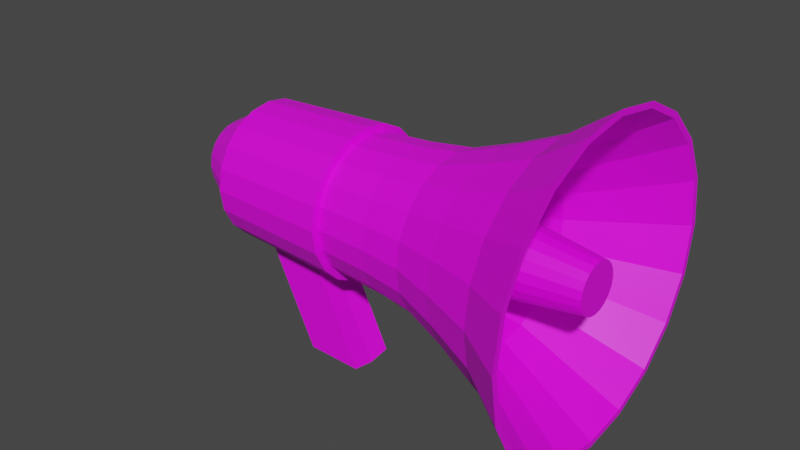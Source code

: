 # Source: megaphone.blend  (saved by Blender 2.81.16; exported with 4.5.12 LTS)
import bpy
from mathutils import Matrix  # noqa: F401  (used for matrix-valued properties, if any)

bpy.ops.wm.read_factory_settings(use_empty=True)
scene = bpy.context.scene
scene.name = 'Scene'

# ---- collections
col_collection = bpy.data.collections.new('Collection'); scene.collection.children.link(col_collection)

# ---- images (referenced by path relative to the original .blend; pixels are not part of the script)
import os
ASSET_DIR = os.environ.get("B2B_ASSET_DIR", "")  # directory of the original .blend (textures are referenced by path, not embedded)
HERE = os.path.dirname(os.path.abspath(__file__))  # packed textures are extracted next to this script under _unpacked/

def load_image(name, relpath, width, height, colorspace="sRGB"):
    """Load a texture the original file referenced (path relative to the .blend, or extracted next to this script)."""
    p = next((c for c in (os.path.join(HERE, relpath), os.path.join(ASSET_DIR, relpath)) if relpath and os.path.exists(c)), "")
    if p:
        img = bpy.data.images.load(p, check_existing=True)
        img.name = name
    else:  # same state as the original file: an image datablock whose file is absent (Cycles renders it pink)
        img = bpy.data.images.new(name, width, height)
        img.source = "FILE"
        img.filepath = "//" + (relpath or name)
    img.colorspace_settings.name = colorspace
    return img
img_megaphone = load_image('megaphone', 'megaphone.png', 1024, 1024, 'sRGB')

# ---- materials (node trees are filled in below, after node groups)
mat_material_001 = bpy.data.materials.new('Material.001')
mat_material_001.use_transparent_shadow = False

# ---- material node trees
mat_material_001.use_nodes = True; mat_material_001.node_tree.nodes.clear()
_N = mat_material_001.node_tree.nodes; _L = mat_material_001.node_tree.links
n0 = _N.new('ShaderNodeOutputMaterial'); n0.name = 'Material Output'; n0.location = (300, 300)
n1 = _N.new('ShaderNodeBsdfPrincipled'); n1.name = 'Principled BSDF'; n1.location = (10, 300)
n1.distribution = 'GGX'
n1.subsurface_method = 'BURLEY'
n1.inputs[3].default_value = 1.45
n1.inputs[27].default_value = (0.0, 0.0, 0.0, 1.0)
n1.inputs[28].default_value = 1.0
n2 = _N.new('ShaderNodeTexImage'); n2.name = 'Image Texture'; n2.location = (-491, 224)
n2.image = img_megaphone
_L.new(n1.outputs[0], n0.inputs[0])
_L.new(n2.outputs[0], n1.inputs[0])
n0.is_active_output = True

# ---- world
world_world = bpy.data.worlds.new('World'); scene.world = world_world
world_world.use_nodes = True; world_world.node_tree.nodes.clear()
_N = world_world.node_tree.nodes; _L = world_world.node_tree.links
n0 = _N.new('ShaderNodeOutputWorld'); n0.name = 'World Output'; n0.location = (300, 300)
n1 = _N.new('ShaderNodeBackground'); n1.name = 'Background'; n1.location = (10, 300)
n1.inputs[0].default_value = (0.05088, 0.05088, 0.05088, 1.0)
_L.new(n1.outputs[0], n0.inputs[0])
n0.is_active_output = True
world_world.color = (0.05088, 0.05088, 0.05088)
world_world.use_sun_shadow = False
world_world.sun_shadow_jitter_overblur = 0.0

# ---- meshes
me_cylinder_001 = bpy.data.meshes.new('Cylinder.001')
me_cylinder_001.from_pydata([(-1.288, 0.1996, 1.692e-07), (-0.3268, 0.3762, 8.777e-07), (-1.288, 0.1898, -0.06168), (-0.3268, 0.3578, -0.1163), (-1.288, 0.1615, -0.1173), (-0.3268, 0.3044, -0.2211), (-1.288, 0.1173, -0.1615), (-0.3268, 0.2211, -0.3044), (-1.288, 0.06168, -0.1898), (-0.3268, 0.1163, -0.3578), (-1.288, 2.28e-07, -0.1996), (-0.3268, -1.789e-07, -0.3762), (-1.288, -0.06168, -0.1898), (-0.3268, -0.1163, -0.3578), (-1.288, -0.1173, -0.1615), (-0.3268, -0.2211, -0.3044), (-1.288, -0.1615, -0.1173), (-0.3268, -0.3044, -0.2211), (-1.288, -0.1898, -0.06168), (-0.3268, -0.3578, -0.1163), (-1.288, -0.1996, 2.262e-07), (-0.3268, -0.3762, 1.445e-07), (-1.288, -0.1898, 0.06168), (-0.3268, -0.3578, 0.1163), (-1.288, -0.1615, 0.1173), (-0.3268, -0.3044, 0.2211), (-1.288, -0.1173, 0.1615), (-0.3268, -0.2211, 0.3044), (-1.288, -0.06168, 0.1898), (-0.3268, -0.1163, 0.3578), (-1.288, 4.437e-07, 0.1996), (-0.3268, 2.176e-07, 0.3762), (-1.288, 0.06168, 0.1898), (-0.3268, 0.1163, 0.3578), (-1.288, 0.1173, 0.1615), (-0.3268, 0.2211, 0.3044), (-1.288, 0.1615, 0.1173), (-0.3268, 0.3044, 0.2211), (-1.288, 0.1898, 0.06168), (-0.3268, 0.3578, 0.1163), (-1.063, 0.4499, 1.393e-07), (-1.063, 0.4278, -0.139), (-1.063, 0.3639, -0.2644), (-1.063, 0.2644, -0.3639), (-1.063, 0.139, -0.4278), (-1.063, 1.533e-07, -0.4499), (-1.063, -0.139, -0.4278), (-1.063, -0.2644, -0.3639), (-1.063, -0.3639, -0.2644), (-1.063, -0.4278, -0.139), (-1.063, -0.4499, 2.509e-07), (-1.063, -0.4278, 0.139), (-1.063, -0.3639, 0.2644), (-1.063, -0.2644, 0.3639), (-1.063, -0.139, 0.4278), (-1.063, 6.074e-07, 0.4499), (-1.063, 0.139, 0.4278), (-1.063, 0.2644, 0.3639), (-1.063, 0.3639, 0.2644), (-1.063, 0.4278, 0.139), (-0.2414, 0.4454, 1.109e-07), (-0.2414, 0.4236, -0.1376), (-0.2414, 0.3604, -0.2618), (-0.2414, 0.2618, -0.3604), (-0.2414, 0.1376, -0.4236), (-0.2414, 1.503e-07, -0.4454), (-0.2414, -0.1376, -0.4236), (-0.2414, -0.2618, -0.3604), (-0.2414, -0.3604, -0.2618), (-0.2414, -0.4236, -0.1376), (-0.2414, -0.4454, 2.278e-07), (-0.2414, -0.4236, 0.1376), (-0.2414, -0.3604, 0.2618), (-0.2414, -0.2618, 0.3604), (-0.2414, -0.1376, 0.4236), (-0.2414, 5.999e-07, 0.4454), (-0.2414, 0.1376, 0.4236), (-0.2414, 0.2618, 0.3604), (-0.2414, 0.3604, 0.2618), (-0.2414, 0.4236, 0.1376), (1.031, 0.7648, 1.181e-07), (1.031, 0.7273, -0.2363), (1.031, 0.6187, -0.4495), (1.031, 0.4495, -0.6187), (1.031, 0.2363, -0.7273), (1.031, 4.217e-08, -0.7648), (1.031, -0.2363, -0.7273), (1.031, -0.4495, -0.6187), (1.031, -0.6187, -0.4495), (1.031, -0.7273, -0.2363), (1.031, -0.7648, 3.383e-07), (1.031, -0.7273, 0.2363), (1.031, -0.6187, 0.4495), (1.031, -0.4495, 0.6187), (1.031, -0.2363, 0.7273), (1.031, 8.141e-07, 0.7648), (1.031, 0.2363, 0.7273), (1.031, 0.4495, 0.6187), (1.031, 0.6187, 0.4495), (1.031, 0.7273, 0.2363), (0.6784, 0.5825, -0.1893), (0.6784, 0.4955, -0.36), (0.6784, 0.36, -0.4955), (0.6784, 0.1893, -0.5825), (0.6784, 8.997e-08, -0.6125), (0.6784, -0.1893, -0.5825), (0.6784, -0.36, -0.4955), (0.6784, -0.4955, -0.36), (0.6784, -0.5825, -0.1893), (0.6784, -0.6125, 2.909e-07), (0.6784, -0.5825, 0.1893), (0.6784, -0.4955, 0.36), (0.6784, -0.36, 0.4955), (0.6784, -0.1893, 0.5825), (0.6784, 7.081e-07, 0.6125), (0.6784, 0.1893, 0.5825), (0.6784, 0.36, 0.4955), (0.6784, 0.4955, 0.36), (0.6784, 0.5825, 0.1893), (0.6784, 0.6125, 1.22e-07), (0.1014, 0.4457, -0.1448), (0.1014, 0.3791, -0.2754), (0.1014, 0.2754, -0.3791), (0.1014, 0.1448, -0.4457), (0.1014, 1.397e-07, -0.4686), (0.1014, -0.1448, -0.4457), (0.1014, -0.2754, -0.3791), (0.1014, -0.3791, -0.2754), (0.1014, -0.4457, -0.1448), (0.1014, -0.4686, 2.344e-07), (0.1014, -0.4457, 0.1448), (0.1014, -0.3791, 0.2754), (0.1014, -0.2754, 0.3791), (0.1014, -0.1448, 0.4457), (0.1014, 6.127e-07, 0.4686), (0.1014, 0.1448, 0.4457), (0.1014, 0.2754, 0.3791), (0.1014, 0.3791, 0.2754), (0.1014, 0.4457, 0.1448), (0.1014, 0.4686, 1.074e-07), (-0.2478, 0.4658, -0.1514), (-0.2478, 0.3962, -0.2879), (-0.2478, 0.2879, -0.3962), (-0.2478, 0.1514, -0.4658), (-0.2478, 1.346e-07, -0.4898), (-0.2478, -0.1514, -0.4658), (-0.2478, -0.2879, -0.3962), (-0.2478, -0.3962, -0.2879), (-0.2478, -0.4658, -0.1514), (-0.2478, -0.4898, 2.495e-07), (-0.2478, -0.4658, 0.1514), (-0.2478, -0.3962, 0.2879), (-0.2478, -0.2879, 0.3962), (-0.2478, -0.1514, 0.4658), (-0.2478, 6.289e-07, 0.4898), (-0.2478, 0.1514, 0.4658), (-0.2478, 0.2879, 0.3962), (-0.2478, 0.3962, 0.2879), (-0.2478, 0.4658, 0.1514), (-0.2478, 0.4898, 1.219e-07), (0.3899, 0.5082, 1.1e-07), (0.3899, 0.4833, -0.157), (0.3899, 0.4111, -0.2987), (0.3899, 0.2987, -0.4111), (0.3899, 0.157, -0.4833), (0.3899, 1.262e-07, -0.5082), (0.3899, -0.157, -0.4833), (0.3899, -0.2987, -0.4111), (0.3899, -0.4111, -0.2987), (0.3899, -0.4833, -0.157), (0.3899, -0.5082, 2.491e-07), (0.3899, -0.4833, 0.157), (0.3899, -0.4111, 0.2987), (0.3899, -0.2987, 0.4111), (0.3899, -0.157, 0.4833), (0.3899, 6.391e-07, 0.5082), (0.3899, 0.157, 0.4833), (0.3899, 0.2987, 0.4111), (0.3899, 0.4111, 0.2987), (0.3899, 0.4833, 0.157), (1.367, 0.9511, -0.309), (1.367, 1.0, 1.192e-07), (1.367, 0.809, -0.5878), (1.367, 0.5878, -0.809), (1.367, 0.309, -0.9511), (1.367, -4.371e-08, -1.0), (1.367, -0.309, -0.9511), (1.367, -0.5878, -0.809), (1.367, -0.809, -0.5878), (1.367, -0.9511, -0.309), (1.367, -1.0, 4.172e-07), (1.367, -0.9511, 0.309), (1.367, -0.809, 0.5878), (1.367, -0.5878, 0.809), (1.367, -0.309, 0.9511), (1.367, 9.656e-07, 1.0), (1.367, 0.309, 0.9511), (1.367, 0.5878, 0.809), (1.367, 0.809, 0.5878), (1.367, 0.9511, 0.309), (1.367, 0.9154, -0.2974), (1.367, 0.9625, 1.308e-07), (1.367, 0.7787, -0.5657), (1.367, 0.5657, -0.7787), (1.367, 0.2974, -0.9154), (1.367, -4.371e-08, -0.9625), (1.367, -0.2974, -0.9154), (1.367, -0.5657, -0.7787), (1.367, -0.7787, -0.5657), (1.367, -0.9154, -0.2974), (1.367, -0.9625, 4.031e-07), (1.367, -0.9154, 0.2974), (1.367, -0.7787, 0.5657), (1.367, -0.5657, 0.7787), (1.367, -0.2974, 0.9154), (1.367, 9.3e-07, 0.9625), (1.367, 0.2974, 0.9154), (1.367, 0.5657, 0.7787), (1.367, 0.7787, 0.5657), (1.367, 0.9154, 0.2974), (1.319, 0.1589, 4.13e-07), (1.319, 0.1511, -0.0491), (1.319, 0.1286, -0.0934), (1.319, 0.0934, -0.1286), (1.319, 0.0491, -0.1511), (1.319, 3.684e-08, -0.1589), (1.319, -0.0491, -0.1511), (1.319, -0.0934, -0.1286), (1.319, -0.1286, -0.0934), (1.319, -0.1511, -0.0491), (1.319, -0.1589, 1.033e-07), (1.319, -0.1511, 0.0491), (1.319, -0.1286, 0.0934), (1.319, -0.0934, 0.1286), (1.319, -0.0491, 0.1511), (1.319, 2.043e-07, 0.1589), (1.319, 0.0491, 0.1511), (1.319, 0.0934, 0.1286), (1.319, 0.1286, 0.0934), (1.319, 0.1511, 0.0491), (0.7603, 0.5559, 4.405e-07), (0.7603, 0.5287, -0.1718), (0.7603, 0.4498, -0.3268), (0.7603, 0.3268, -0.4498), (0.7603, 0.1718, -0.5287), (0.7603, -8.723e-08, -0.5559), (0.7603, -0.1718, -0.5287), (0.7603, -0.3268, -0.4498), (0.7603, -0.4498, -0.3268), (0.7603, -0.5287, -0.1718), (0.7603, -0.5559, 2.319e-07), (0.7603, -0.5287, 0.1718), (0.7603, -0.4498, 0.3268), (0.7603, -0.3268, 0.4498), (0.7603, -0.1718, 0.5287), (0.7603, 4.821e-07, 0.5559), (0.7603, 0.1718, 0.5287), (0.7603, 0.3268, 0.4498), (0.7603, 0.4498, 0.3268), (0.7603, 0.5287, 0.1718), (-0.9387, 0.1452, -0.4468), (-0.9387, -0.1452, -0.4468), (-0.5651, -0.1483, -0.4563), (-0.5651, 0.1483, -0.4563), (-0.9387, 1.439e-07, -0.4698), (-0.5651, 1.392e-07, -0.4798), (-0.62, 0.1452, -1.1), (-0.62, -0.1452, -1.1), (-0.2465, -0.1483, -1.109), (-0.2465, 0.1483, -1.109), (-0.62, 1.045e-07, -1.123), (-0.2465, 9.983e-08, -1.133), (-1.381, 0.2376, 1.68e-07), (-1.381, 0.2259, -0.07341), (-1.381, 0.1922, -0.1396), (-1.381, 0.1396, -0.1922), (-1.381, 0.07341, -0.2259), (-1.381, 2.273e-07, -0.2376), (-1.381, -0.07341, -0.2259), (-1.381, -0.1396, -0.1922), (-1.381, -0.1922, -0.1396), (-1.381, -0.2259, -0.07341), (-1.381, -0.2376, 2.247e-07), (-1.381, -0.2259, 0.07341), (-1.381, -0.1922, 0.1396), (-1.381, -0.1396, 0.1922), (-1.381, -0.07341, 0.2259), (-1.381, 4.67e-07, 0.2376), (-1.381, 0.07341, 0.2259), (-1.381, 0.1396, 0.1922), (-1.381, 0.1922, 0.1396), (-1.381, 0.2259, 0.07341), (-1.381, 0.214, 1.686e-07), (-1.381, 0.2035, -0.06612), (-1.381, 0.1731, -0.1258), (-1.381, 0.1258, -0.1731), (-1.381, 0.06612, -0.2035), (-1.381, 2.276e-07, -0.214), (-1.381, -0.06612, -0.2035), (-1.381, -0.1258, -0.1731), (-1.381, -0.1731, -0.1258), (-1.381, -0.2035, -0.06612), (-1.381, -0.214, 2.257e-07), (-1.381, -0.2035, 0.06612), (-1.381, -0.1731, 0.1258), (-1.381, -0.1258, 0.1731), (-1.381, -0.06612, 0.2035), (-1.381, 4.523e-07, 0.214), (-1.381, 0.06612, 0.2035), (-1.381, 0.1258, 0.1731), (-1.381, 0.1731, 0.1258), (-1.381, 0.2035, 0.06612), (-1.094, 0.3789, -0.1231), (-1.094, 0.3223, -0.2342), (-1.094, 0.2342, -0.3223), (-1.094, 0.1231, -0.3789), (-1.094, 1.7e-07, -0.3984), (-1.094, -0.1231, -0.3789), (-1.094, -0.2342, -0.3223), (-1.094, -0.3223, -0.2342), (-1.094, -0.3789, -0.1231), (-1.094, -0.3984, 2.381e-07), (-1.094, -0.3789, 0.1231), (-1.094, -0.3223, 0.2342), (-1.094, -0.2342, 0.3223), (-1.094, -0.1231, 0.3789), (-1.094, 5.721e-07, 0.3984), (-1.094, 0.1231, 0.3789), (-1.094, 0.2342, 0.3223), (-1.094, 0.3223, 0.2342), (-1.094, 0.3789, 0.1231), (-1.094, 0.3984, 1.396e-07)], [], [(80, 181, 180, 81), (81, 180, 182, 82), (82, 182, 183, 83), (83, 183, 184, 84), (84, 184, 185, 85), (85, 185, 186, 86), (86, 186, 187, 87), (87, 187, 188, 88), (88, 188, 189, 89), (89, 189, 190, 90), (90, 190, 191, 91), (91, 191, 192, 92), (92, 192, 193, 93), (93, 193, 194, 94), (94, 194, 195, 95), (95, 195, 196, 96), (96, 196, 197, 97), (97, 197, 198, 98), (7, 5, 222, 223), (98, 198, 199, 99), (99, 199, 181, 80), (0, 2, 4, 6, 8, 10, 12, 14, 16, 18, 20, 22, 24, 26, 28, 30, 32, 34, 36, 38), (330, 59, 40, 331), (329, 58, 59, 330), (328, 57, 58, 329), (327, 56, 57, 328), (326, 55, 56, 327), (325, 54, 55, 326), (324, 53, 54, 325), (323, 52, 53, 324), (322, 51, 52, 323), (321, 50, 51, 322), (320, 49, 50, 321), (319, 48, 49, 320), (318, 47, 48, 319), (317, 46, 47, 318), (314, 43, 44, 315), (313, 42, 43, 314), (312, 41, 42, 313), (331, 40, 41, 312), (158, 79, 60, 159), (157, 78, 79, 158), (156, 77, 78, 157), (155, 76, 77, 156), (154, 75, 76, 155), (153, 74, 75, 154), (152, 73, 74, 153), (151, 72, 73, 152), (150, 71, 72, 151), (149, 70, 71, 150), (148, 69, 70, 149), (147, 68, 69, 148), (146, 67, 68, 147), (145, 66, 67, 146), (142, 63, 64, 143), (141, 62, 63, 142), (140, 61, 62, 141), (159, 60, 61, 140), (118, 99, 80, 119), (117, 98, 99, 118), (116, 97, 98, 117), (115, 96, 97, 116), (114, 95, 96, 115), (113, 94, 95, 114), (112, 93, 94, 113), (111, 92, 93, 112), (110, 91, 92, 111), (109, 90, 91, 110), (108, 89, 90, 109), (107, 88, 89, 108), (106, 87, 88, 107), (105, 86, 87, 106), (104, 85, 86, 105), (103, 84, 85, 104), (102, 83, 84, 103), (101, 82, 83, 102), (100, 81, 82, 101), (119, 80, 81, 100), (160, 119, 100, 161), (161, 100, 101, 162), (162, 101, 102, 163), (163, 102, 103, 164), (164, 103, 104, 165), (165, 104, 105, 166), (166, 105, 106, 167), (167, 106, 107, 168), (168, 107, 108, 169), (169, 108, 109, 170), (170, 109, 110, 171), (171, 110, 111, 172), (172, 111, 112, 173), (173, 112, 113, 174), (174, 113, 114, 175), (175, 114, 115, 176), (176, 115, 116, 177), (177, 116, 117, 178), (178, 117, 118, 179), (179, 118, 119, 160), (79, 138, 139, 60), (78, 137, 138, 79), (77, 136, 137, 78), (76, 135, 136, 77), (75, 134, 135, 76), (74, 133, 134, 75), (73, 132, 133, 74), (72, 131, 132, 73), (71, 130, 131, 72), (70, 129, 130, 71), (69, 128, 129, 70), (68, 127, 128, 69), (67, 126, 127, 68), (66, 125, 126, 67), (65, 124, 125, 66), (64, 123, 124, 65), (63, 122, 123, 64), (62, 121, 122, 63), (61, 120, 121, 62), (60, 139, 120, 61), (40, 159, 140, 41), (41, 140, 141, 42), (42, 141, 142, 43), (43, 142, 143, 263, 260, 44), (46, 261, 262, 145, 146, 47), (47, 146, 147, 48), (48, 147, 148, 49), (49, 148, 149, 50), (50, 149, 150, 51), (51, 150, 151, 52), (52, 151, 152, 53), (53, 152, 153, 54), (54, 153, 154, 55), (55, 154, 155, 56), (56, 155, 156, 57), (57, 156, 157, 58), (58, 157, 158, 59), (59, 158, 159, 40), (138, 179, 160, 139), (137, 178, 179, 138), (136, 177, 178, 137), (135, 176, 177, 136), (134, 175, 176, 135), (133, 174, 175, 134), (132, 173, 174, 133), (131, 172, 173, 132), (130, 171, 172, 131), (129, 170, 171, 130), (128, 169, 170, 129), (127, 168, 169, 128), (126, 167, 168, 127), (125, 166, 167, 126), (124, 165, 166, 125), (123, 164, 165, 124), (122, 163, 164, 123), (121, 162, 163, 122), (120, 161, 162, 121), (139, 160, 161, 120), (201, 200, 180, 181), (200, 202, 182, 180), (202, 203, 183, 182), (203, 204, 184, 183), (204, 205, 185, 184), (205, 206, 186, 185), (206, 207, 187, 186), (207, 208, 188, 187), (208, 209, 189, 188), (209, 210, 190, 189), (210, 211, 191, 190), (211, 212, 192, 191), (212, 213, 193, 192), (213, 214, 194, 193), (214, 215, 195, 194), (215, 216, 196, 195), (216, 217, 197, 196), (217, 218, 198, 197), (218, 219, 199, 198), (219, 201, 181, 199), (240, 241, 200, 201), (241, 242, 202, 200), (242, 243, 203, 202), (243, 244, 204, 203), (244, 245, 205, 204), (245, 246, 206, 205), (246, 247, 207, 206), (247, 248, 208, 207), (248, 249, 209, 208), (249, 250, 210, 209), (250, 251, 211, 210), (251, 252, 212, 211), (252, 253, 213, 212), (253, 254, 214, 213), (254, 255, 215, 214), (255, 256, 216, 215), (256, 257, 217, 216), (257, 258, 218, 217), (258, 259, 219, 218), (259, 240, 201, 219), (221, 220, 239, 238, 237, 236, 235, 234, 233, 232, 231, 230, 229, 228, 227, 226, 225, 224, 223, 222), (37, 35, 237, 238), (23, 21, 230, 231), (9, 7, 223, 224), (39, 37, 238, 239), (25, 23, 231, 232), (11, 9, 224, 225), (1, 39, 239, 220), (27, 25, 232, 233), (13, 11, 225, 226), (29, 27, 233, 234), (15, 13, 226, 227), (31, 29, 234, 235), (17, 15, 227, 228), (3, 1, 220, 221), (33, 31, 235, 236), (19, 17, 228, 229), (5, 3, 221, 222), (35, 33, 236, 237), (21, 19, 229, 230), (39, 1, 240, 259), (37, 39, 259, 258), (35, 37, 258, 257), (33, 35, 257, 256), (31, 33, 256, 255), (29, 31, 255, 254), (27, 29, 254, 253), (25, 27, 253, 252), (23, 25, 252, 251), (21, 23, 251, 250), (19, 21, 250, 249), (17, 19, 249, 248), (15, 17, 248, 247), (13, 15, 247, 246), (11, 13, 246, 245), (9, 11, 245, 244), (7, 9, 244, 243), (5, 7, 243, 242), (3, 5, 242, 241), (1, 3, 241, 240), (315, 44, 45, 316), (44, 260, 264, 45), (262, 261, 267, 268), (263, 143, 144, 265), (65, 144, 143, 64), (66, 145, 144, 65), (262, 265, 144, 145), (261, 264, 270, 267), (45, 264, 261, 46), (316, 45, 46, 317), (266, 269, 271, 270), (267, 270, 271, 268), (263, 265, 271, 269), (265, 262, 268, 271), (260, 263, 269, 266), (264, 260, 266, 270), (293, 292, 272, 273), (294, 293, 273, 274), (295, 294, 274, 275), (296, 295, 275, 276), (297, 296, 276, 277), (298, 297, 277, 278), (299, 298, 278, 279), (300, 299, 279, 280), (301, 300, 280, 281), (302, 301, 281, 282), (303, 302, 282, 283), (304, 303, 283, 284), (305, 304, 284, 285), (306, 305, 285, 286), (307, 306, 286, 287), (308, 307, 287, 288), (309, 308, 288, 289), (310, 309, 289, 290), (311, 310, 290, 291), (292, 311, 291, 272), (2, 0, 292, 293), (4, 2, 293, 294), (6, 4, 294, 295), (8, 6, 295, 296), (10, 8, 296, 297), (12, 10, 297, 298), (14, 12, 298, 299), (16, 14, 299, 300), (18, 16, 300, 301), (20, 18, 301, 302), (22, 20, 302, 303), (24, 22, 303, 304), (26, 24, 304, 305), (28, 26, 305, 306), (30, 28, 306, 307), (32, 30, 307, 308), (34, 32, 308, 309), (36, 34, 309, 310), (38, 36, 310, 311), (0, 38, 311, 292), (277, 316, 317, 278), (276, 315, 316, 277), (272, 331, 312, 273), (273, 312, 313, 274), (274, 313, 314, 275), (275, 314, 315, 276), (278, 317, 318, 279), (279, 318, 319, 280), (280, 319, 320, 281), (281, 320, 321, 282), (282, 321, 322, 283), (283, 322, 323, 284), (284, 323, 324, 285), (285, 324, 325, 286), (286, 325, 326, 287), (287, 326, 327, 288), (288, 327, 328, 289), (289, 328, 329, 290), (290, 329, 330, 291), (291, 330, 331, 272)])
_uv = me_cylinder_001.uv_layers.new(name='UVMap')
_uv.uv.foreach_set('vector', [0.5448, 0.3792, 0.5054, 0.3816, 0.5034, 0.356, 0.5429, 0.3529, 0.5429, 0.3529, 0.5034, 0.356, 0.5009, 0.3302, 0.5406, 0.3265, 0.5406, 0.3265, 0.5009, 0.3302, 0.4978, 0.3043, 0.538, 0.2998, 0.538, 0.2998, 0.4978, 0.3043, 0.494, 0.278, 0.535, 0.2727, 0.535, 0.2727, 0.494, 0.278, 0.4896, 0.2513, 0.5315, 0.245, 0.5315, 0.245, 0.4896, 0.2513, 0.4843, 0.2239, 0.5275, 0.2165, 0.5275, 0.2165, 0.4843, 0.2239, 0.4781, 0.1956, 0.523, 0.187, 0.523, 0.187, 0.4781, 0.1956, 0.4706, 0.166, 0.518, 0.156, 0.518, 0.156, 0.4706, 0.166, 0.4615, 0.1347, 0.5125, 0.123, 0.5125, 0.123, 0.4615, 0.1347, 0.4502, 0.1007, 0.5065, 0.08715, 0.5065, 0.08715, 0.4502, 0.1007, 0.4354, 0.06233, 0.5004, 0.04693, 0.5004, 0.04693, 0.4354, 0.06233, 0.4131, 0.01737, 0.4953, 0.0001343, 0.5576, 0.6128, 0.496, 0.6188, 0.5023, 0.5788, 0.5536, 0.5781, 0.5536, 0.5781, 0.5023, 0.5788, 0.5052, 0.5455, 0.5517, 0.5457, 0.5517, 0.5457, 0.5052, 0.5455, 0.5069, 0.5152, 0.5506, 0.5155, 0.5506, 0.5155, 0.5069, 0.5152, 0.5078, 0.4868, 0.5497, 0.4868, 0.5497, 0.4868, 0.5078, 0.4868, 0.508, 0.4597, 0.5488, 0.4591, 0.5488, 0.4591, 0.508, 0.4597, 0.5077, 0.4333, 0.5477, 0.4322, 0.2548, 0.3471, 0.258, 0.3635, 0.02646, 0.4051, 0.02507, 0.3982, 0.5477, 0.4322, 0.5077, 0.4333, 0.5068, 0.4074, 0.5464, 0.4056, 0.5464, 0.4056, 0.5068, 0.4074, 0.5054, 0.3816, 0.5448, 0.3792, 0.4022, 0.9703, 0.3933, 0.9703, 0.3849, 0.9676, 0.3777, 0.9624, 0.3725, 0.9552, 0.3698, 0.9468, 0.3698, 0.9379, 0.3725, 0.9295, 0.3777, 0.9223, 0.3849, 0.9171, 0.3933, 0.9144, 0.4022, 0.9144, 0.4106, 0.9171, 0.4178, 0.9223, 0.423, 0.9295, 0.4257, 0.9379, 0.4257, 0.9468, 0.423, 0.9552, 0.4178, 0.9624, 0.4106, 0.9676, 0.8972, 0.1484, 0.8899, 0.1464, 0.8949, 0.1301, 0.9023, 0.1326, 0.8934, 0.1642, 0.886, 0.1628, 0.8899, 0.1464, 0.8972, 0.1484, 0.8907, 0.1801, 0.8833, 0.1791, 0.886, 0.1628, 0.8934, 0.1642, 0.8891, 0.1959, 0.8817, 0.1955, 0.8833, 0.1791, 0.8907, 0.1801, 0.8886, 0.2118, 0.8812, 0.2119, 0.8817, 0.1955, 0.8891, 0.1959, 0.8891, 0.2277, 0.8818, 0.2283, 0.8812, 0.2119, 0.8886, 0.2118, 0.8908, 0.2436, 0.8834, 0.2447, 0.8818, 0.2283, 0.8891, 0.2277, 0.8936, 0.2595, 0.8862, 0.2611, 0.8834, 0.2447, 0.8908, 0.2436, 0.8976, 0.2753, 0.8902, 0.2775, 0.8862, 0.2611, 0.8936, 0.2595, 0.9028, 0.2912, 0.8955, 0.2939, 0.8902, 0.2775, 0.8976, 0.2753, 0.9094, 0.307, 0.9021, 0.3103, 0.8955, 0.2939, 0.9028, 0.2912, 0.9176, 0.3228, 0.9102, 0.3268, 0.9021, 0.3103, 0.9094, 0.307, 0.9274, 0.3386, 0.9203, 0.3435, 0.9102, 0.3268, 0.9176, 0.3228, 0.9387, 0.3537, 0.9315, 0.3598, 0.9203, 0.3435, 0.9274, 0.3386, 0.9257, 0.08468, 0.9183, 0.08006, 0.9288, 0.06329, 0.9366, 0.06906, 0.9163, 0.1007, 0.9088, 0.09698, 0.9183, 0.08006, 0.9257, 0.08468, 0.9086, 0.1167, 0.9012, 0.1136, 0.9088, 0.09698, 0.9163, 0.1007, 0.9023, 0.1326, 0.8949, 0.1301, 0.9012, 0.1136, 0.9086, 0.1167, 0.789, 0.1231, 0.7823, 0.1216, 0.7878, 0.1001, 0.7944, 0.1019, 0.7846, 0.1445, 0.7778, 0.1434, 0.7823, 0.1216, 0.789, 0.1231, 0.7813, 0.1662, 0.7744, 0.1654, 0.7778, 0.1434, 0.7846, 0.1445, 0.7791, 0.1881, 0.7722, 0.1877, 0.7744, 0.1654, 0.7813, 0.1662, 0.7781, 0.2102, 0.7712, 0.2102, 0.7722, 0.1877, 0.7791, 0.1881, 0.7784, 0.2324, 0.7714, 0.2327, 0.7712, 0.2102, 0.7781, 0.2102, 0.7798, 0.2546, 0.7729, 0.2553, 0.7714, 0.2327, 0.7784, 0.2324, 0.7826, 0.2768, 0.7756, 0.2779, 0.7729, 0.2553, 0.7798, 0.2546, 0.7865, 0.2989, 0.7796, 0.3004, 0.7756, 0.2779, 0.7826, 0.2768, 0.7916, 0.3209, 0.7847, 0.3227, 0.7796, 0.3004, 0.7865, 0.2989, 0.7978, 0.3427, 0.791, 0.3448, 0.7847, 0.3227, 0.7916, 0.3209, 0.8048, 0.3643, 0.7981, 0.3666, 0.791, 0.3448, 0.7978, 0.3427, 0.8121, 0.3859, 0.8055, 0.3881, 0.7981, 0.3666, 0.8048, 0.3643, 0.8184, 0.4073, 0.8116, 0.409, 0.8055, 0.3881, 0.8121, 0.3859, 0.814, 0.03979, 0.8079, 0.0379, 0.8135, 0.01915, 0.8193, 0.02052, 0.8073, 0.06027, 0.8009, 0.05818, 0.8079, 0.0379, 0.814, 0.03979, 0.8006, 0.08095, 0.7941, 0.07897, 0.8009, 0.05818, 0.8073, 0.06027, 0.7944, 0.1019, 0.7878, 0.1001, 0.7941, 0.07897, 0.8006, 0.08095, 0.5949, 0.4022, 0.5464, 0.4056, 0.5448, 0.3792, 0.5932, 0.3756, 0.5965, 0.4289, 0.5477, 0.4322, 0.5464, 0.4056, 0.5949, 0.4022, 0.5982, 0.4558, 0.5488, 0.4591, 0.5477, 0.4322, 0.5965, 0.4289, 0.6002, 0.4831, 0.5497, 0.4868, 0.5488, 0.4591, 0.5982, 0.4558, 0.6025, 0.5109, 0.5506, 0.5155, 0.5497, 0.4868, 0.6002, 0.4831, 0.6057, 0.5394, 0.5517, 0.5457, 0.5506, 0.5155, 0.6025, 0.5109, 0.6101, 0.5684, 0.5536, 0.5781, 0.5517, 0.5457, 0.6057, 0.5394, 0.6167, 0.598, 0.5576, 0.6128, 0.5536, 0.5781, 0.6101, 0.5684, 0.574, 0.04535, 0.5004, 0.04693, 0.4953, 0.0001343, 0.5773, 0.006024, 0.5735, 0.08208, 0.5065, 0.08715, 0.5004, 0.04693, 0.574, 0.04535, 0.5746, 0.1166, 0.5125, 0.123, 0.5065, 0.08715, 0.5735, 0.08208, 0.5765, 0.1492, 0.518, 0.156, 0.5125, 0.123, 0.5746, 0.1166, 0.5787, 0.1802, 0.523, 0.187, 0.518, 0.156, 0.5765, 0.1492, 0.5811, 0.2101, 0.5275, 0.2165, 0.523, 0.187, 0.5787, 0.1802, 0.5834, 0.2391, 0.5315, 0.245, 0.5275, 0.2165, 0.5811, 0.2101, 0.5856, 0.2672, 0.535, 0.2727, 0.5315, 0.245, 0.5834, 0.2391, 0.5877, 0.2948, 0.538, 0.2998, 0.535, 0.2727, 0.5856, 0.2672, 0.5897, 0.322, 0.5406, 0.3265, 0.538, 0.2998, 0.5877, 0.2948, 0.5915, 0.3489, 0.5429, 0.3529, 0.5406, 0.3265, 0.5897, 0.322, 0.5932, 0.3756, 0.5448, 0.3792, 0.5429, 0.3529, 0.5915, 0.3489, 0.6406, 0.3723, 0.5932, 0.3756, 0.5915, 0.3489, 0.6392, 0.3456, 0.6392, 0.3456, 0.5915, 0.3489, 0.5897, 0.322, 0.6379, 0.3187, 0.6379, 0.3187, 0.5897, 0.322, 0.5877, 0.2948, 0.6366, 0.2915, 0.6366, 0.2915, 0.5877, 0.2948, 0.5856, 0.2672, 0.6354, 0.2639, 0.6354, 0.2639, 0.5856, 0.2672, 0.5834, 0.2391, 0.6342, 0.2357, 0.6342, 0.2357, 0.5834, 0.2391, 0.5811, 0.2101, 0.6332, 0.207, 0.6332, 0.207, 0.5811, 0.2101, 0.5787, 0.1802, 0.6325, 0.1775, 0.6325, 0.1775, 0.5787, 0.1802, 0.5765, 0.1492, 0.6322, 0.1473, 0.6322, 0.1473, 0.5765, 0.1492, 0.5746, 0.1166, 0.6325, 0.1161, 0.6325, 0.1161, 0.5746, 0.1166, 0.5735, 0.08208, 0.6339, 0.0841, 0.6339, 0.0841, 0.5735, 0.08208, 0.574, 0.04535, 0.6367, 0.05138, 0.6367, 0.05138, 0.574, 0.04535, 0.5773, 0.006024, 0.6416, 0.0184, 0.6649, 0.5839, 0.6167, 0.598, 0.6101, 0.5684, 0.659, 0.5579, 0.659, 0.5579, 0.6101, 0.5684, 0.6057, 0.5394, 0.6545, 0.5314, 0.6545, 0.5314, 0.6057, 0.5394, 0.6025, 0.5109, 0.6509, 0.5048, 0.6509, 0.5048, 0.6025, 0.5109, 0.6002, 0.4831, 0.6481, 0.4782, 0.6481, 0.4782, 0.6002, 0.4831, 0.5982, 0.4558, 0.6458, 0.4517, 0.6458, 0.4517, 0.5982, 0.4558, 0.5965, 0.4289, 0.6438, 0.4252, 0.6438, 0.4252, 0.5965, 0.4289, 0.5949, 0.4022, 0.6421, 0.3988, 0.6421, 0.3988, 0.5949, 0.4022, 0.5932, 0.3756, 0.6406, 0.3723, 0.7539, 0.393, 0.6923, 0.3957, 0.6911, 0.3696, 0.7534, 0.3677, 0.7547, 0.418, 0.6938, 0.4216, 0.6923, 0.3957, 0.7539, 0.393, 0.756, 0.4427, 0.6956, 0.4473, 0.6938, 0.4216, 0.7547, 0.418, 0.7578, 0.4671, 0.6979, 0.4729, 0.6956, 0.4473, 0.756, 0.4427, 0.7602, 0.4912, 0.7007, 0.4983, 0.6979, 0.4729, 0.7578, 0.4671, 0.7632, 0.5151, 0.7041, 0.5235, 0.7007, 0.4983, 0.7602, 0.4912, 0.7667, 0.5388, 0.7081, 0.5485, 0.7041, 0.5235, 0.7632, 0.5151, 0.7709, 0.5624, 0.7129, 0.5732, 0.7081, 0.5485, 0.7667, 0.5388, 0.7669, 0.0677, 0.6969, 0.05883, 0.7013, 0.02886, 0.7709, 0.03945, 0.7636, 0.09601, 0.6936, 0.08894, 0.6969, 0.05883, 0.7669, 0.0677, 0.7609, 0.1243, 0.6913, 0.1189, 0.6936, 0.08894, 0.7636, 0.09601, 0.7587, 0.1525, 0.6897, 0.1485, 0.6913, 0.1189, 0.7609, 0.1243, 0.757, 0.1805, 0.6888, 0.1777, 0.6897, 0.1485, 0.7587, 0.1525, 0.7557, 0.2082, 0.6884, 0.2064, 0.6888, 0.1777, 0.757, 0.1805, 0.7547, 0.2357, 0.6883, 0.2346, 0.6884, 0.2064, 0.7557, 0.2082, 0.754, 0.2628, 0.6885, 0.2623, 0.6883, 0.2346, 0.7547, 0.2357, 0.7535, 0.2895, 0.6889, 0.2897, 0.6885, 0.2623, 0.754, 0.2628, 0.7532, 0.3159, 0.6894, 0.3166, 0.6889, 0.2897, 0.7535, 0.2895, 0.7531, 0.342, 0.6902, 0.3433, 0.6894, 0.3166, 0.7532, 0.3159, 0.7534, 0.3677, 0.6911, 0.3696, 0.6902, 0.3433, 0.7531, 0.342, 0.8949, 0.1301, 0.7944, 0.1019, 0.8006, 0.08095, 0.9012, 0.1136, 0.9012, 0.1136, 0.8006, 0.08095, 0.8073, 0.06027, 0.9088, 0.09698, 0.9088, 0.09698, 0.8073, 0.06027, 0.814, 0.03979, 0.9183, 0.08006, 0.9183, 0.08006, 0.814, 0.03979, 0.8193, 0.02052, 0.8607, 0.03343, 0.9112, 0.05282, 0.9288, 0.06329, 0.9315, 0.3598, 0.9143, 0.3707, 0.8633, 0.3918, 0.8184, 0.4073, 0.8121, 0.3859, 0.9203, 0.3435, 0.9203, 0.3435, 0.8121, 0.3859, 0.8048, 0.3643, 0.9102, 0.3268, 0.9102, 0.3268, 0.8048, 0.3643, 0.7978, 0.3427, 0.9021, 0.3103, 0.9021, 0.3103, 0.7978, 0.3427, 0.7916, 0.3209, 0.8955, 0.2939, 0.8955, 0.2939, 0.7916, 0.3209, 0.7865, 0.2989, 0.8902, 0.2775, 0.8902, 0.2775, 0.7865, 0.2989, 0.7826, 0.2768, 0.8862, 0.2611, 0.8862, 0.2611, 0.7826, 0.2768, 0.7798, 0.2546, 0.8834, 0.2447, 0.8834, 0.2447, 0.7798, 0.2546, 0.7784, 0.2324, 0.8818, 0.2283, 0.8818, 0.2283, 0.7784, 0.2324, 0.7781, 0.2102, 0.8812, 0.2119, 0.8812, 0.2119, 0.7781, 0.2102, 0.7791, 0.1881, 0.8817, 0.1955, 0.8817, 0.1955, 0.7791, 0.1881, 0.7813, 0.1662, 0.8833, 0.1791, 0.8833, 0.1791, 0.7813, 0.1662, 0.7846, 0.1445, 0.886, 0.1628, 0.886, 0.1628, 0.7846, 0.1445, 0.789, 0.1231, 0.8899, 0.1464, 0.8899, 0.1464, 0.789, 0.1231, 0.7944, 0.1019, 0.8949, 0.1301, 0.6923, 0.3957, 0.6421, 0.3988, 0.6406, 0.3723, 0.6911, 0.3696, 0.6938, 0.4216, 0.6438, 0.4252, 0.6421, 0.3988, 0.6923, 0.3957, 0.6956, 0.4473, 0.6458, 0.4517, 0.6438, 0.4252, 0.6938, 0.4216, 0.6979, 0.4729, 0.6481, 0.4782, 0.6458, 0.4517, 0.6956, 0.4473, 0.7007, 0.4983, 0.6509, 0.5048, 0.6481, 0.4782, 0.6979, 0.4729, 0.7041, 0.5235, 0.6545, 0.5314, 0.6509, 0.5048, 0.7007, 0.4983, 0.7081, 0.5485, 0.659, 0.5579, 0.6545, 0.5314, 0.7041, 0.5235, 0.7129, 0.5732, 0.6649, 0.5839, 0.659, 0.5579, 0.7081, 0.5485, 0.6969, 0.05883, 0.6367, 0.05138, 0.6416, 0.0184, 0.7013, 0.02886, 0.6936, 0.08894, 0.6339, 0.0841, 0.6367, 0.05138, 0.6969, 0.05883, 0.6913, 0.1189, 0.6325, 0.1161, 0.6339, 0.0841, 0.6936, 0.08894, 0.6897, 0.1485, 0.6322, 0.1473, 0.6325, 0.1161, 0.6913, 0.1189, 0.6888, 0.1777, 0.6325, 0.1775, 0.6322, 0.1473, 0.6897, 0.1485, 0.6884, 0.2064, 0.6332, 0.207, 0.6325, 0.1775, 0.6888, 0.1777, 0.6883, 0.2346, 0.6342, 0.2357, 0.6332, 0.207, 0.6884, 0.2064, 0.6885, 0.2623, 0.6354, 0.2639, 0.6342, 0.2357, 0.6883, 0.2346, 0.6889, 0.2897, 0.6366, 0.2915, 0.6354, 0.2639, 0.6885, 0.2623, 0.6894, 0.3166, 0.6379, 0.3187, 0.6366, 0.2915, 0.6889, 0.2897, 0.6902, 0.3433, 0.6392, 0.3456, 0.6379, 0.3187, 0.6894, 0.3166, 0.6911, 0.3696, 0.6406, 0.3723, 0.6392, 0.3456, 0.6902, 0.3433, 0.5022, 0.3818, 0.5002, 0.3562, 0.5034, 0.356, 0.5054, 0.3816, 0.5002, 0.3562, 0.4977, 0.3306, 0.5009, 0.3302, 0.5034, 0.356, 0.4977, 0.3306, 0.4946, 0.3047, 0.4978, 0.3043, 0.5009, 0.3302, 0.4946, 0.3047, 0.4908, 0.2785, 0.494, 0.278, 0.4978, 0.3043, 0.4908, 0.2785, 0.4862, 0.2519, 0.4896, 0.2513, 0.494, 0.278, 0.4862, 0.2519, 0.4809, 0.2246, 0.4843, 0.2239, 0.4896, 0.2513, 0.4809, 0.2246, 0.4745, 0.1964, 0.4781, 0.1956, 0.4843, 0.2239, 0.4745, 0.1964, 0.4668, 0.1671, 0.4706, 0.166, 0.4781, 0.1956, 0.4668, 0.1671, 0.4575, 0.136, 0.4615, 0.1347, 0.4706, 0.166, 0.4575, 0.136, 0.4458, 0.1024, 0.4502, 0.1007, 0.4615, 0.1347, 0.4458, 0.1024, 0.4303, 0.06464, 0.4354, 0.06233, 0.4502, 0.1007, 0.4303, 0.06464, 0.4077, 0.02134, 0.4131, 0.01737, 0.4354, 0.06233, 0.4913, 0.6172, 0.498, 0.5783, 0.5023, 0.5788, 0.496, 0.6188, 0.498, 0.5783, 0.5013, 0.5452, 0.5052, 0.5455, 0.5023, 0.5788, 0.5013, 0.5452, 0.5032, 0.515, 0.5069, 0.5152, 0.5052, 0.5455, 0.5032, 0.515, 0.5043, 0.4868, 0.5078, 0.4868, 0.5069, 0.5152, 0.5043, 0.4868, 0.5047, 0.4597, 0.508, 0.4597, 0.5078, 0.4868, 0.5047, 0.4597, 0.5044, 0.4334, 0.5077, 0.4333, 0.508, 0.4597, 0.5044, 0.4334, 0.5036, 0.4075, 0.5068, 0.4074, 0.5077, 0.4333, 0.5036, 0.4075, 0.5022, 0.3818, 0.5054, 0.3816, 0.5068, 0.4074, 0.4165, 0.3855, 0.4144, 0.3624, 0.5002, 0.3562, 0.5022, 0.3818, 0.4144, 0.3624, 0.4115, 0.3392, 0.4977, 0.3306, 0.5002, 0.3562, 0.4115, 0.3392, 0.4077, 0.3161, 0.4946, 0.3047, 0.4977, 0.3306, 0.4077, 0.3161, 0.4031, 0.2929, 0.4908, 0.2785, 0.4946, 0.3047, 0.4031, 0.2929, 0.3975, 0.2695, 0.4862, 0.2519, 0.4908, 0.2785, 0.3975, 0.2695, 0.3909, 0.2461, 0.4809, 0.2246, 0.4862, 0.2519, 0.3909, 0.2461, 0.3832, 0.2226, 0.4745, 0.1964, 0.4809, 0.2246, 0.3832, 0.2226, 0.3741, 0.199, 0.4668, 0.1671, 0.4745, 0.1964, 0.3741, 0.199, 0.3635, 0.1755, 0.4575, 0.136, 0.4668, 0.1671, 0.3635, 0.1755, 0.3512, 0.1524, 0.4458, 0.1024, 0.4575, 0.136, 0.3512, 0.1524, 0.3369, 0.13, 0.4303, 0.06464, 0.4458, 0.1024, 0.3369, 0.13, 0.3203, 0.1091, 0.4077, 0.02134, 0.4303, 0.06464, 0.3984, 0.5731, 0.406, 0.5497, 0.498, 0.5783, 0.4913, 0.6172, 0.406, 0.5497, 0.4112, 0.526, 0.5013, 0.5452, 0.498, 0.5783, 0.4112, 0.526, 0.4147, 0.5023, 0.5032, 0.515, 0.5013, 0.5452, 0.4147, 0.5023, 0.4169, 0.4787, 0.5043, 0.4868, 0.5032, 0.515, 0.4169, 0.4787, 0.4181, 0.4552, 0.5047, 0.4597, 0.5043, 0.4868, 0.4181, 0.4552, 0.4184, 0.4318, 0.5044, 0.4334, 0.5047, 0.4597, 0.4184, 0.4318, 0.4179, 0.4086, 0.5036, 0.4075, 0.5044, 0.4334, 0.4179, 0.4086, 0.4165, 0.3855, 0.5022, 0.3818, 0.5036, 0.4075, 0.5087, 0.9476, 0.5065, 0.9543, 0.5024, 0.96, 0.4967, 0.9641, 0.49, 0.9663, 0.4829, 0.9663, 0.4762, 0.9641, 0.4705, 0.96, 0.4663, 0.9543, 0.4642, 0.9476, 0.4642, 0.9405, 0.4663, 0.9338, 0.4705, 0.9281, 0.4762, 0.9239, 0.4829, 0.9217, 0.49, 0.9217, 0.4967, 0.9239, 0.5024, 0.9281, 0.5065, 0.9338, 0.5087, 0.9405, 0.2639, 0.4299, 0.2636, 0.4465, 0.02912, 0.4399, 0.02917, 0.4329, 0.2033, 0.2231, 0.2122, 0.2374, 0.007511, 0.3525, 0.003945, 0.3465, 0.2509, 0.3308, 0.2548, 0.3471, 0.02507, 0.3982, 0.02339, 0.3914, 0.2635, 0.4133, 0.2639, 0.4299, 0.02917, 0.4329, 0.02892, 0.4259, 0.1937, 0.2093, 0.2033, 0.2231, 0.003945, 0.3465, 0.0001343, 0.3406, 0.2462, 0.3146, 0.2509, 0.3308, 0.02339, 0.3914, 0.02143, 0.3847, 0.2623, 0.3967, 0.2635, 0.4133, 0.02892, 0.4259, 0.02839, 0.419, 0.2551, 0.5121, 0.2512, 0.5281, 0.02461, 0.4745, 0.02608, 0.4677, 0.2409, 0.2986, 0.2462, 0.3146, 0.02143, 0.3847, 0.01919, 0.378, 0.2583, 0.4959, 0.2551, 0.5121, 0.02608, 0.4677, 0.02726, 0.4608, 0.2348, 0.2828, 0.2409, 0.2986, 0.01919, 0.378, 0.01667, 0.3714, 0.2608, 0.4796, 0.2583, 0.4959, 0.02726, 0.4608, 0.02817, 0.4539, 0.228, 0.2673, 0.2348, 0.2828, 0.01667, 0.3714, 0.01388, 0.365, 0.2605, 0.3801, 0.2623, 0.3967, 0.02839, 0.419, 0.02757, 0.412, 0.2625, 0.4631, 0.2608, 0.4796, 0.02817, 0.4539, 0.02879, 0.4469, 0.2205, 0.2522, 0.228, 0.2673, 0.01388, 0.365, 0.01083, 0.3587, 0.258, 0.3635, 0.2605, 0.3801, 0.02757, 0.412, 0.02646, 0.4051, 0.2636, 0.4465, 0.2625, 0.4631, 0.02879, 0.4469, 0.02912, 0.4399, 0.2122, 0.2374, 0.2205, 0.2522, 0.01083, 0.3587, 0.007511, 0.3525, 0.2635, 0.4133, 0.2623, 0.3967, 0.4165, 0.3855, 0.4179, 0.4086, 0.2639, 0.4299, 0.2635, 0.4133, 0.4179, 0.4086, 0.4184, 0.4318, 0.2636, 0.4465, 0.2639, 0.4299, 0.4184, 0.4318, 0.4181, 0.4552, 0.2625, 0.4631, 0.2636, 0.4465, 0.4181, 0.4552, 0.4169, 0.4787, 0.2608, 0.4796, 0.2625, 0.4631, 0.4169, 0.4787, 0.4147, 0.5023, 0.2583, 0.4959, 0.2608, 0.4796, 0.4147, 0.5023, 0.4112, 0.526, 0.2551, 0.5121, 0.2583, 0.4959, 0.4112, 0.526, 0.406, 0.5497, 0.2512, 0.5281, 0.2551, 0.5121, 0.406, 0.5497, 0.3984, 0.5731, 0.2033, 0.2231, 0.1937, 0.2093, 0.3203, 0.1091, 0.3369, 0.13, 0.2122, 0.2374, 0.2033, 0.2231, 0.3369, 0.13, 0.3512, 0.1524, 0.2205, 0.2522, 0.2122, 0.2374, 0.3512, 0.1524, 0.3635, 0.1755, 0.228, 0.2673, 0.2205, 0.2522, 0.3635, 0.1755, 0.3741, 0.199, 0.2348, 0.2828, 0.228, 0.2673, 0.3741, 0.199, 0.3832, 0.2226, 0.2409, 0.2986, 0.2348, 0.2828, 0.3832, 0.2226, 0.3909, 0.2461, 0.2462, 0.3146, 0.2409, 0.2986, 0.3909, 0.2461, 0.3975, 0.2695, 0.2509, 0.3308, 0.2462, 0.3146, 0.3975, 0.2695, 0.4031, 0.2929, 0.2548, 0.3471, 0.2509, 0.3308, 0.4031, 0.2929, 0.4077, 0.3161, 0.258, 0.3635, 0.2548, 0.3471, 0.4077, 0.3161, 0.4115, 0.3392, 0.2605, 0.3801, 0.258, 0.3635, 0.4115, 0.3392, 0.4144, 0.3624, 0.2623, 0.3967, 0.2605, 0.3801, 0.4144, 0.3624, 0.4165, 0.3855, 0.9366, 0.06906, 0.9288, 0.06329, 0.9437, 0.0452, 0.951, 0.05337, 0.9288, 0.06329, 0.9112, 0.05282, 0.9262, 0.03197, 0.9437, 0.0452, 0.2871, 0.9515, 0.217, 0.9585, 0.2641, 0.8647, 0.2987, 0.8626, 0.8607, 0.03343, 0.8193, 0.02052, 0.823, 0.0002422, 0.8668, 0.01229, 0.8168, 0.0001343, 0.823, 0.0002422, 0.8193, 0.02052, 0.8135, 0.01915, 0.8116, 0.409, 0.8184, 0.4073, 0.8232, 0.4304, 0.8158, 0.4307, 0.8633, 0.3918, 0.8711, 0.415, 0.8232, 0.4304, 0.8184, 0.4073, 0.217, 0.9585, 0.1954, 0.9432, 0.2543, 0.8398, 0.2641, 0.8647, 0.9475, 0.3766, 0.9306, 0.3914, 0.9143, 0.3707, 0.9315, 0.3598, 0.9537, 0.3684, 0.9475, 0.3766, 0.9315, 0.3598, 0.9387, 0.3537, 0.618, 0.9415, 0.6527, 0.9435, 0.6688, 0.9595, 0.6083, 0.9663, 0.2641, 0.8647, 0.2543, 0.8398, 0.3148, 0.8466, 0.2987, 0.8626, 0.6411, 0.8547, 0.6688, 0.8567, 0.6688, 0.9595, 0.6527, 0.9435, 0.3148, 0.9494, 0.2871, 0.9515, 0.2987, 0.8626, 0.3148, 0.8466, 0.571, 0.8476, 0.6411, 0.8547, 0.6527, 0.9435, 0.618, 0.9415, 0.5494, 0.863, 0.571, 0.8476, 0.618, 0.9415, 0.6083, 0.9663, 0.9587, 0.1412, 0.9536, 0.1522, 0.9499, 0.1506, 0.9551, 0.1393, 0.9648, 0.1306, 0.9587, 0.1412, 0.9551, 0.1393, 0.9614, 0.1284, 0.9719, 0.1207, 0.9648, 0.1306, 0.9614, 0.1284, 0.9687, 0.1181, 0.98, 0.1116, 0.9719, 0.1207, 0.9687, 0.1181, 0.9772, 0.1087, 0.989, 0.1039, 0.98, 0.1116, 0.9772, 0.1087, 0.9869, 0.1005, 0.9804, 0.3105, 0.9897, 0.3181, 0.9876, 0.3217, 0.9775, 0.3136, 0.9721, 0.3015, 0.9804, 0.3105, 0.9775, 0.3136, 0.9689, 0.3041, 0.965, 0.2916, 0.9721, 0.3015, 0.9689, 0.3041, 0.9615, 0.2938, 0.9588, 0.2811, 0.965, 0.2916, 0.9615, 0.2938, 0.9552, 0.2829, 0.9537, 0.2701, 0.9588, 0.2811, 0.9552, 0.2829, 0.9499, 0.2715, 0.9496, 0.2586, 0.9537, 0.2701, 0.9499, 0.2715, 0.9457, 0.2598, 0.9464, 0.247, 0.9496, 0.2586, 0.9457, 0.2598, 0.9425, 0.2478, 0.9442, 0.2351, 0.9464, 0.247, 0.9425, 0.2478, 0.9402, 0.2356, 0.9428, 0.2231, 0.9442, 0.2351, 0.9402, 0.2356, 0.9388, 0.2233, 0.9424, 0.211, 0.9428, 0.2231, 0.9388, 0.2233, 0.9384, 0.211, 0.9428, 0.199, 0.9424, 0.211, 0.9384, 0.211, 0.9388, 0.1986, 0.9441, 0.187, 0.9428, 0.199, 0.9388, 0.1986, 0.9402, 0.1864, 0.9464, 0.1752, 0.9441, 0.187, 0.9402, 0.1864, 0.9424, 0.1742, 0.9495, 0.1635, 0.9464, 0.1752, 0.9424, 0.1742, 0.9457, 0.1623, 0.9536, 0.1522, 0.9495, 0.1635, 0.9457, 0.1623, 0.9499, 0.1506, 0.9734, 0.149, 0.9689, 0.1586, 0.9536, 0.1522, 0.9587, 0.1412, 0.9787, 0.1399, 0.9734, 0.149, 0.9587, 0.1412, 0.9648, 0.1306, 0.9849, 0.1313, 0.9787, 0.1399, 0.9648, 0.1306, 0.9719, 0.1207, 0.992, 0.1234, 0.9849, 0.1313, 0.9719, 0.1207, 0.98, 0.1116, 0.9999, 0.116, 0.992, 0.1234, 0.98, 0.1116, 0.989, 0.1039, 0.9922, 0.299, 0.9999, 0.306, 0.9897, 0.3181, 0.9804, 0.3105, 0.9852, 0.2911, 0.9922, 0.299, 0.9804, 0.3105, 0.9721, 0.3015, 0.979, 0.2826, 0.9852, 0.2911, 0.9721, 0.3015, 0.965, 0.2916, 0.9737, 0.2735, 0.979, 0.2826, 0.965, 0.2916, 0.9588, 0.2811, 0.9692, 0.2638, 0.9737, 0.2735, 0.9588, 0.2811, 0.9537, 0.2701, 0.9656, 0.2537, 0.9692, 0.2638, 0.9537, 0.2701, 0.9496, 0.2586, 0.9627, 0.2433, 0.9656, 0.2537, 0.9496, 0.2586, 0.9464, 0.247, 0.9607, 0.2327, 0.9627, 0.2433, 0.9464, 0.247, 0.9442, 0.2351, 0.9595, 0.222, 0.9607, 0.2327, 0.9442, 0.2351, 0.9428, 0.2231, 0.9591, 0.2112, 0.9595, 0.222, 0.9428, 0.2231, 0.9424, 0.211, 0.9595, 0.2003, 0.9591, 0.2112, 0.9424, 0.211, 0.9428, 0.199, 0.9606, 0.1896, 0.9595, 0.2003, 0.9428, 0.199, 0.9441, 0.187, 0.9626, 0.179, 0.9606, 0.1896, 0.9441, 0.187, 0.9464, 0.1752, 0.9653, 0.1687, 0.9626, 0.179, 0.9464, 0.1752, 0.9495, 0.1635, 0.9689, 0.1586, 0.9653, 0.1687, 0.9495, 0.1635, 0.9536, 0.1522, 0.9876, 0.3217, 0.9537, 0.3684, 0.9387, 0.3537, 0.9775, 0.3136, 0.9772, 0.1087, 0.9366, 0.06906, 0.951, 0.05337, 0.9869, 0.1005, 0.9499, 0.1506, 0.9023, 0.1326, 0.9086, 0.1167, 0.9551, 0.1393, 0.9551, 0.1393, 0.9086, 0.1167, 0.9163, 0.1007, 0.9614, 0.1284, 0.9614, 0.1284, 0.9163, 0.1007, 0.9257, 0.08468, 0.9687, 0.1181, 0.9687, 0.1181, 0.9257, 0.08468, 0.9366, 0.06906, 0.9772, 0.1087, 0.9775, 0.3136, 0.9387, 0.3537, 0.9274, 0.3386, 0.9689, 0.3041, 0.9689, 0.3041, 0.9274, 0.3386, 0.9176, 0.3228, 0.9615, 0.2938, 0.9615, 0.2938, 0.9176, 0.3228, 0.9094, 0.307, 0.9552, 0.2829, 0.9552, 0.2829, 0.9094, 0.307, 0.9028, 0.2912, 0.9499, 0.2715, 0.9499, 0.2715, 0.9028, 0.2912, 0.8976, 0.2753, 0.9457, 0.2598, 0.9457, 0.2598, 0.8976, 0.2753, 0.8936, 0.2595, 0.9425, 0.2478, 0.9425, 0.2478, 0.8936, 0.2595, 0.8908, 0.2436, 0.9402, 0.2356, 0.9402, 0.2356, 0.8908, 0.2436, 0.8891, 0.2277, 0.9388, 0.2233, 0.9388, 0.2233, 0.8891, 0.2277, 0.8886, 0.2118, 0.9384, 0.211, 0.9384, 0.211, 0.8886, 0.2118, 0.8891, 0.1959, 0.9388, 0.1986, 0.9388, 0.1986, 0.8891, 0.1959, 0.8907, 0.1801, 0.9402, 0.1864, 0.9402, 0.1864, 0.8907, 0.1801, 0.8934, 0.1642, 0.9424, 0.1742, 0.9424, 0.1742, 0.8934, 0.1642, 0.8972, 0.1484, 0.9457, 0.1623, 0.9457, 0.1623, 0.8972, 0.1484, 0.9023, 0.1326, 0.9499, 0.1506])
me_cylinder_001.materials.append(mat_material_001)
me_cylinder_001.use_remesh_fix_poles = True
me_cylinder_001.use_remesh_preserve_attributes = False
me_cylinder_001.use_mirror_vertex_groups = False
me_cylinder_001.update()

# ---- objects
ob_object = bpy.data.objects.new('Object', me_cylinder_001)

# ---- transforms, parenting, visibility, modifiers, constraints
ob_object.location = (0.0, 0.0, 0.0)
ob_object.lineart.crease_threshold = 0.0

# ---- collection membership
col_collection.objects.link(ob_object)

# ---- scene / render settings (as saved in the file)
scene.frame_start = 1; scene.frame_end = 250; scene.frame_set(1)
scene.render.engine = 'BLENDER_EEVEE_NEXT'
scene.cycles.use_denoising = False
scene.cycles.samples = 128
scene.cycles.sampling_pattern = 'TABULATED_SOBOL'
scene.cycles.use_adaptive_sampling = False
scene.cycles.use_light_tree = False
scene.view_settings.view_transform = 'Filmic'
bpy.context.view_layer.update()

# ---- added for rendering (the .blend has no active camera and no usable light): camera, sun
cam_auto = bpy.data.cameras.new('AutoCamera')
cam_auto.lens = 50.0
cam_auto.sensor_width = 36.0
cam_auto.clip_end = 1000.0
ob_auto_camera = bpy.data.objects.new('AutoCamera', cam_auto)
scene.collection.objects.link(ob_auto_camera)
ob_auto_camera.location = (3.70561, -4.45478, 2.90342)
ob_auto_camera.rotation_euler = (1.09748, -7.21219e-08, 0.694738)
scene.camera = ob_auto_camera
light_auto_sun = bpy.data.lights.new('AutoSun', 'SUN')
light_auto_sun.energy = 3.0
light_auto_sun.angle = 0.0523599
ob_auto_sun = bpy.data.objects.new('AutoSun', light_auto_sun)
scene.collection.objects.link(ob_auto_sun)
ob_auto_sun.rotation_euler = (0.872665, 0.174533, 0.523599)
bpy.context.view_layer.update()
